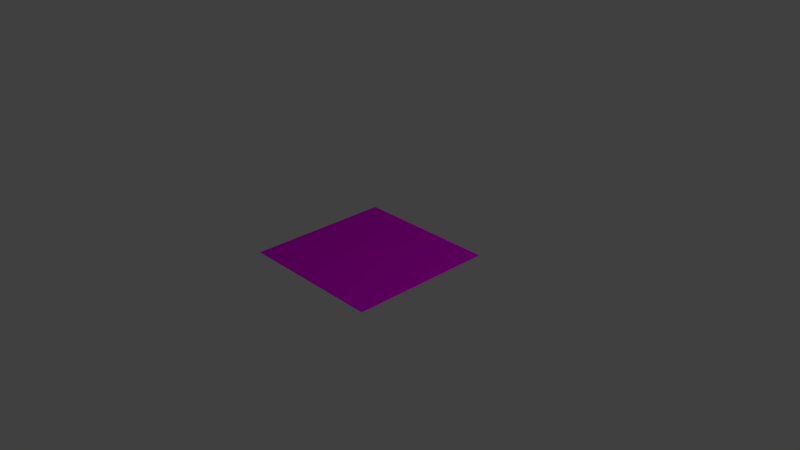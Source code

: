 # Source: planeClocktower.blend  (saved by Blender 2.78.0; exported with 4.5.12 LTS)
import bpy
from mathutils import Matrix  # noqa: F401  (used for matrix-valued properties, if any)

bpy.ops.wm.read_factory_settings(use_empty=True)
scene = bpy.context.scene
scene.name = 'Scene'

# ---- collections
col_collection_1 = bpy.data.collections.new('Collection 1'); scene.collection.children.link(col_collection_1)

# ---- images (referenced by path relative to the original .blend; pixels are not part of the script)
import os
ASSET_DIR = os.environ.get("B2B_ASSET_DIR", "")  # directory of the original .blend (textures are referenced by path, not embedded)
HERE = os.path.dirname(os.path.abspath(__file__))  # packed textures are extracted next to this script under _unpacked/

def load_image(name, relpath, width, height, colorspace="sRGB"):
    """Load a texture the original file referenced (path relative to the .blend, or extracted next to this script)."""
    p = next((c for c in (os.path.join(HERE, relpath), os.path.join(ASSET_DIR, relpath)) if relpath and os.path.exists(c)), "")
    if p:
        img = bpy.data.images.load(p, check_existing=True)
        img.name = name
    else:  # same state as the original file: an image datablock whose file is absent (Cycles renders it pink)
        img = bpy.data.images.new(name, width, height)
        img.source = "FILE"
        img.filepath = "//" + (relpath or name)
    img.colorspace_settings.name = colorspace
    return img
img_clocktower_jpg = load_image('clocktower.jpg', 'clocktower.jpg', 1024, 1024, 'sRGB')

# ---- materials (node trees are filled in below, after node groups)
mat_material_003 = bpy.data.materials.new('Material.003')
mat_material_003.alpha_threshold = 0.0
mat_material_003.roughness = 0.5

# ---- material node trees
mat_material_003.use_nodes = True; mat_material_003.node_tree.nodes.clear()
_N = mat_material_003.node_tree.nodes; _L = mat_material_003.node_tree.links
n0 = _N.new('ShaderNodeOutputMaterial'); n0.name = 'Material Output'; n0.location = (300, 300)
n1 = _N.new('ShaderNodeBsdfDiffuse'); n1.name = 'Diffuse BSDF'; n1.location = (10, 300)
n2 = _N.new('ShaderNodeTexImage'); n2.name = 'Image Texture'; n2.location = (-180, 300)
n2.width = 140
n2.image = img_clocktower_jpg
_L.new(n1.outputs[0], n0.inputs[0])
_L.new(n2.outputs[0], n1.inputs[0])
n0.is_active_output = True

# ---- world
world_world = bpy.data.worlds.new('World'); scene.world = world_world
world_world.color = (0.05088, 0.05088, 0.05088)
world_world.use_sun_shadow = False
world_world.sun_shadow_jitter_overblur = 0.0
world_world.cycles.sampling_method = 'MANUAL'

# ---- cameras
cam_camera = bpy.data.cameras.new('Camera')
cam_camera.clip_end = 100.0
cam_camera.lens = 35.0
cam_camera.sensor_width = 32.0
cam_camera.sensor_height = 18.0
cam_camera.ortho_scale = 7.314
cam_camera.dof.focus_distance = 0.0

# ---- lights
light_lamp = bpy.data.lights.new('Lamp', 'POINT')
light_lamp.transmission_factor = 0.0
light_lamp.cutoff_distance = 30.0
light_lamp.energy = 100.0
light_lamp.shadow_buffer_clip_start = 1.001
light_lamp.shadow_soft_size = 0.1
light_lamp.shadow_maximum_resolution = 0.006
light_lamp.use_absolute_resolution = True

# ---- meshes
me_plane = bpy.data.meshes.new('Plane')
me_plane.from_pydata([(-1.0, -1.0, 0.0), (1.0, -1.0, 0.0), (-1.0, 1.0, 0.0), (1.0, 1.0, 0.0)], [], [(0, 1, 3, 2)])
_uv = me_plane.uv_layers.new(name='UVMap')
_uv.uv.foreach_set('vector', [0.2808, 0.2125, 0.6042, 0.2125, 0.6042, 0.7875, 0.2808, 0.7875])
me_plane.materials.append(mat_material_003)
me_plane.use_remesh_preserve_volume = False
me_plane.use_remesh_preserve_attributes = False
me_plane.use_mirror_vertex_groups = False
me_plane.update()

# ---- objects
ob_plane = bpy.data.objects.new('Plane', me_plane)
ob_lamp = bpy.data.objects.new('Lamp', light_lamp)
ob_camera = bpy.data.objects.new('Camera', cam_camera)

# ---- transforms, parenting, visibility, modifiers, constraints
ob_plane.location = (0.0, 0.0, 0.0)
ob_plane.lineart.crease_threshold = 0.0
ob_lamp.location = (4.076, 1.005, 5.904)
ob_lamp.rotation_euler = (0.6503, 0.05522, 1.866)
ob_lamp.lock_rotations_4d = False
ob_lamp.empty_display_type = 'ARROWS'
ob_lamp.color = (0.0, 0.0, 0.0, 0.0)
ob_lamp.lineart.crease_threshold = 0.0
ob_camera.location = (7.481, -6.508, 5.344)
ob_camera.rotation_euler = (1.109, 0.0, 0.8149)
ob_camera.lock_rotations_4d = False
ob_camera.empty_display_type = 'ARROWS'
ob_camera.color = (0.0, 0.0, 0.0, 0.0)
ob_camera.display_type = 'WIRE'
ob_camera.lineart.crease_threshold = 0.0

# ---- collection membership
col_collection_1.objects.link(ob_plane)
col_collection_1.objects.link(ob_lamp)
col_collection_1.objects.link(ob_camera)

# ---- scene / render settings (as saved in the file)
scene.camera = ob_camera
scene.frame_start = 1; scene.frame_end = 250; scene.frame_set(1)
scene.render.engine = 'CYCLES'
scene.render.resolution_percentage = 50
scene.render.dither_intensity = 0.0
scene.cycles.use_denoising = False
scene.cycles.samples = 128
scene.cycles.sampling_pattern = 'TABULATED_SOBOL'
scene.cycles.light_sampling_threshold = 0.0
scene.cycles.use_adaptive_sampling = False
scene.cycles.use_light_tree = False
scene.cycles.blur_glossy = 0.0
scene.cycles.sample_clamp_indirect = 0.0
scene.view_settings.view_transform = 'Standard'
bpy.context.view_layer.update()
